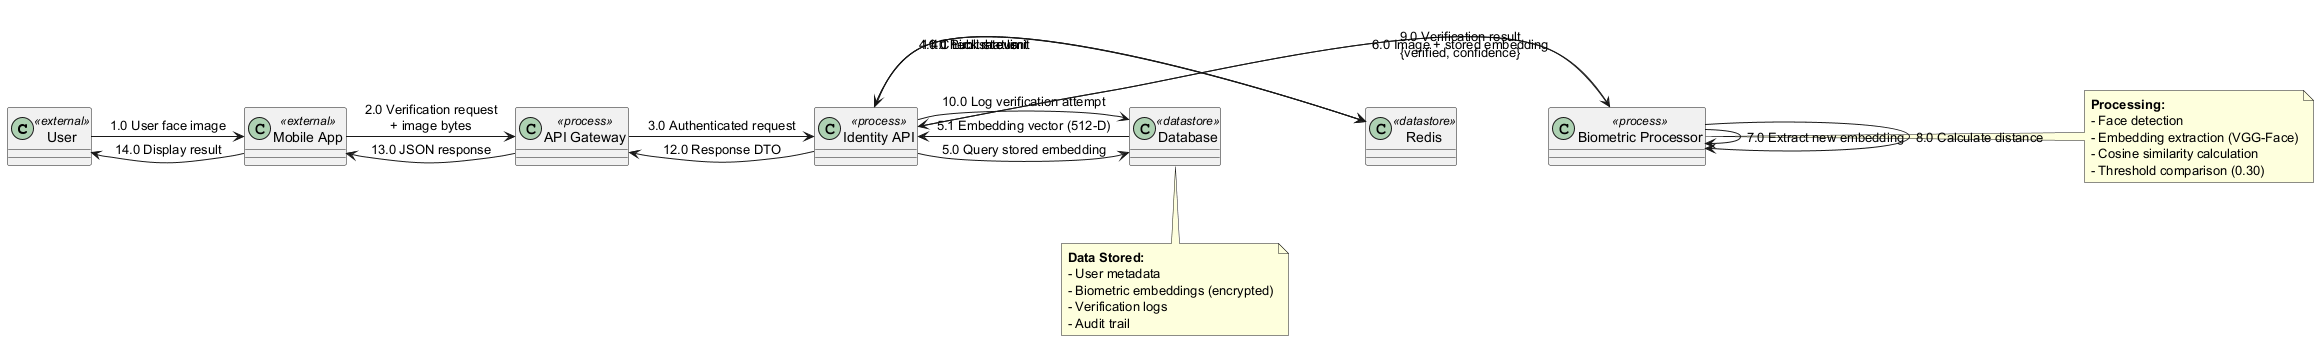

The diagram above was rendered by PlantUML. Its source (embedded in the PNG):
@startuml data_flow_verification

!define RECTANGLE class

skinparam component {
    BackgroundColor<<external>> LightBlue
    BackgroundColor<<process>> LightGreen
    BackgroundColor<<datastore>> LightYellow
}

RECTANGLE "User" as user <<external>>
RECTANGLE "Mobile App" as app <<external>>
RECTANGLE "API Gateway" as gateway <<process>>
RECTANGLE "Identity API" as identity <<process>>
RECTANGLE "Biometric Processor" as biometric <<process>>
RECTANGLE "Database" as db <<datastore>>
RECTANGLE "Redis" as redis <<datastore>>

user -> app : 1.0 User face image
app -> gateway : 2.0 Verification request\n+ image bytes
gateway -> identity : 3.0 Authenticated request
identity -> redis : 4.0 Check rate limit
redis --> identity : 4.1 Limit status
identity -> db : 5.0 Query stored embedding
db --> identity : 5.1 Embedding vector (512-D)
identity -> biometric : 6.0 Image + stored embedding
biometric -> biometric : 7.0 Extract new embedding
biometric -> biometric : 8.0 Calculate distance
biometric --> identity : 9.0 Verification result\n{verified, confidence}
identity -> db : 10.0 Log verification attempt
identity -> redis : 11.0 Publish event
identity --> gateway : 12.0 Response DTO
gateway --> app : 13.0 JSON response
app --> user : 14.0 Display result

note right of biometric
  **Processing:**
  - Face detection
  - Embedding extraction (VGG-Face)
  - Cosine similarity calculation
  - Threshold comparison (0.30)
end note

note bottom of db
  **Data Stored:**
  - User metadata
  - Biometric embeddings (encrypted)
  - Verification logs
  - Audit trail
end note

@enduml